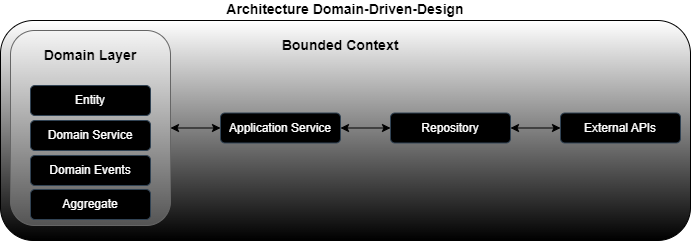

The diagram above was exported from draw.io. Its source (the exported page's mxGraphModel, read from the mxfile embedded in the PNG):
<mxGraphModel dx="2261" dy="784" grid="1" gridSize="10" guides="1" tooltips="1" connect="1" arrows="1" fold="1" page="1" pageScale="1" pageWidth="827" pageHeight="1169" math="0" shadow="0">
  <root>
    <mxCell id="0" />
    <mxCell id="1" parent="0" />
    <mxCell id="Z_Rog_wQLD6poIdxpAUs-1" value="&lt;span style=&quot;font-size: 14px; font-weight: 700;&quot;&gt;Architecture Domain-Driven-Design&lt;/span&gt;" style="rounded=1;whiteSpace=wrap;html=1;labelPosition=center;verticalLabelPosition=top;align=center;verticalAlign=bottom;labelBackgroundColor=none;labelBorderColor=none;glass=0;fillStyle=auto;gradientColor=default;" parent="1" vertex="1">
      <mxGeometry x="-70" y="100" width="690" height="220" as="geometry" />
    </mxCell>
    <mxCell id="V_POx1GSAK4aOSQKuXsY-1" value="" style="rounded=1;whiteSpace=wrap;html=1;labelPosition=center;verticalLabelPosition=top;align=center;verticalAlign=bottom;fillColor=#f5f5f5;gradientColor=#545454;strokeColor=#666666;fontStyle=1;fontSize=14;" parent="1" vertex="1">
      <mxGeometry x="-60" y="110" width="160" height="195" as="geometry" />
    </mxCell>
    <mxCell id="V_POx1GSAK4aOSQKuXsY-2" value="Entity" style="rounded=1;whiteSpace=wrap;html=1;fillColor=#000000;fontColor=#ffffff;strokeColor=#314354;" parent="1" vertex="1">
      <mxGeometry x="-40" y="165" width="120" height="30" as="geometry" />
    </mxCell>
    <mxCell id="8dc5wNfjXU9TZrW1milj-2" value="Domain Service" style="rounded=1;whiteSpace=wrap;html=1;fillColor=#000000;fontColor=#ffffff;strokeColor=#314354;" parent="1" vertex="1">
      <mxGeometry x="-40" y="200" width="120" height="30" as="geometry" />
    </mxCell>
    <mxCell id="8dc5wNfjXU9TZrW1milj-3" value="Domain Events" style="rounded=1;whiteSpace=wrap;html=1;fillColor=#000000;fontColor=#ffffff;strokeColor=#314354;" parent="1" vertex="1">
      <mxGeometry x="-40" y="235" width="120" height="30" as="geometry" />
    </mxCell>
    <mxCell id="Z_Rog_wQLD6poIdxpAUs-2" value="Bounded Context" style="text;html=1;align=center;verticalAlign=middle;whiteSpace=wrap;rounded=0;fontStyle=1;fontSize=14;" parent="1" vertex="1">
      <mxGeometry x="210" y="110" width="120" height="30" as="geometry" />
    </mxCell>
    <mxCell id="-ec9Jrl0GhF6S1U7yMCV-1" value="Aggregate" style="rounded=1;whiteSpace=wrap;html=1;fillColor=#000000;fontColor=#ffffff;strokeColor=#314354;" vertex="1" parent="1">
      <mxGeometry x="-40" y="269" width="120" height="30" as="geometry" />
    </mxCell>
    <mxCell id="-ec9Jrl0GhF6S1U7yMCV-6" style="edgeStyle=orthogonalEdgeStyle;rounded=0;orthogonalLoop=1;jettySize=auto;html=1;exitX=0;exitY=0.5;exitDx=0;exitDy=0;entryX=1;entryY=0.5;entryDx=0;entryDy=0;startArrow=classic;startFill=1;" edge="1" parent="1" source="-ec9Jrl0GhF6S1U7yMCV-3" target="V_POx1GSAK4aOSQKuXsY-1">
      <mxGeometry relative="1" as="geometry" />
    </mxCell>
    <mxCell id="-ec9Jrl0GhF6S1U7yMCV-8" style="edgeStyle=orthogonalEdgeStyle;rounded=0;orthogonalLoop=1;jettySize=auto;html=1;exitX=1;exitY=0.5;exitDx=0;exitDy=0;entryX=0;entryY=0.5;entryDx=0;entryDy=0;startArrow=classic;startFill=1;" edge="1" parent="1" source="-ec9Jrl0GhF6S1U7yMCV-3" target="-ec9Jrl0GhF6S1U7yMCV-4">
      <mxGeometry relative="1" as="geometry" />
    </mxCell>
    <mxCell id="-ec9Jrl0GhF6S1U7yMCV-3" value="Application Service" style="rounded=1;whiteSpace=wrap;html=1;fillColor=#000000;fontColor=#ffffff;strokeColor=#314354;" vertex="1" parent="1">
      <mxGeometry x="150" y="192.5" width="120" height="30" as="geometry" />
    </mxCell>
    <mxCell id="-ec9Jrl0GhF6S1U7yMCV-9" style="edgeStyle=orthogonalEdgeStyle;rounded=0;orthogonalLoop=1;jettySize=auto;html=1;exitX=1;exitY=0.5;exitDx=0;exitDy=0;entryX=0;entryY=0.5;entryDx=0;entryDy=0;startArrow=classic;startFill=1;" edge="1" parent="1" source="-ec9Jrl0GhF6S1U7yMCV-4" target="-ec9Jrl0GhF6S1U7yMCV-5">
      <mxGeometry relative="1" as="geometry" />
    </mxCell>
    <mxCell id="-ec9Jrl0GhF6S1U7yMCV-4" value="Repository" style="rounded=1;whiteSpace=wrap;html=1;fillColor=#000000;fontColor=#ffffff;strokeColor=#314354;" vertex="1" parent="1">
      <mxGeometry x="320" y="192.5" width="120" height="30" as="geometry" />
    </mxCell>
    <mxCell id="-ec9Jrl0GhF6S1U7yMCV-5" value="External APIs" style="rounded=1;whiteSpace=wrap;html=1;fillColor=#000000;fontColor=#ffffff;strokeColor=#314354;" vertex="1" parent="1">
      <mxGeometry x="490" y="192.5" width="120" height="30" as="geometry" />
    </mxCell>
    <mxCell id="-ec9Jrl0GhF6S1U7yMCV-10" value="&lt;span style=&quot;font-size: 14px;&quot;&gt;Domain Layer&lt;/span&gt;" style="text;html=1;align=center;verticalAlign=middle;whiteSpace=wrap;rounded=0;fontSize=14;fontStyle=1" vertex="1" parent="1">
      <mxGeometry x="-35" y="120" width="110" height="30" as="geometry" />
    </mxCell>
  </root>
</mxGraphModel>